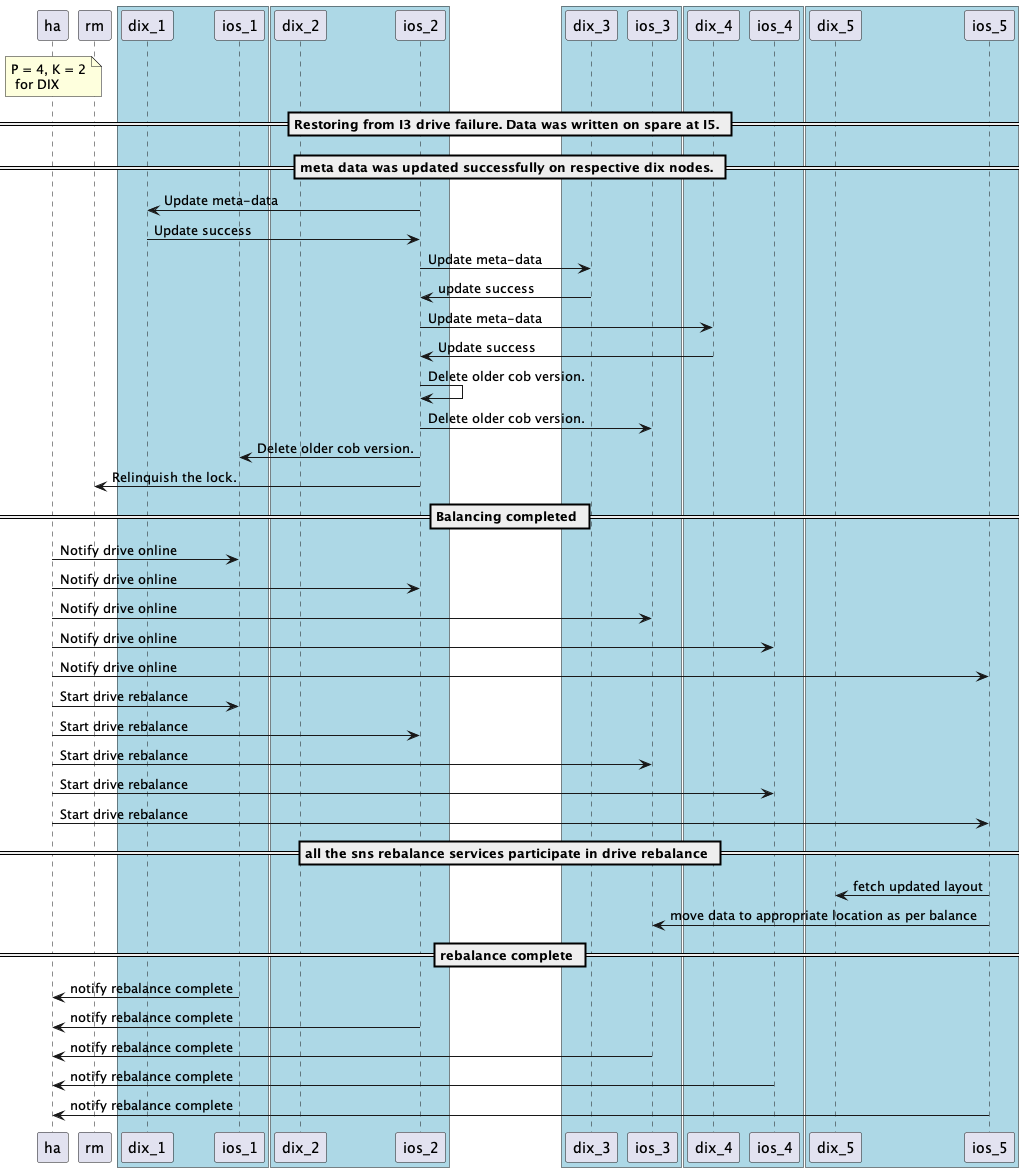

The diagram above was rendered by PlantUML. Its source (embedded in the PNG):
@startuml
participant ha as H
participant rm as R
box #LightBlue
    participant dix_1 as D1
    participant ios_1 as I1
end box
box #LightBlue
    participant dix_2 as D2
    participant ios_2 as I2
end box
box #LightBlue
    participant dix_3 as D3
    participant ios_3 as I3
end box
box #LightBlue
    participant dix_4 as D4
    participant ios_4 as I4
end box
box #LightBlue
    participant dix_5 as D5
    participant ios_5 as I5
end box
note over H
    P = 4, K = 2
     for DIX
end note
== Restoring from I3 drive failure. Data was written on spare at I5. ==
== meta data was updated successfully on respective dix nodes. ==
I2 -> D1: Update meta-data
D1 -> I2: Update success
I2 -> D3: Update meta-data
D3 -> I2: update success
I2 -> D4: Update meta-data
D4 -> I2: Update success
I2 -> I2: Delete older cob version.
I2 -> I3: Delete older cob version.
I2 -> I1: Delete older cob version.
I2 -> R: Relinquish the lock.
== Balancing completed ==
H -> I1: Notify drive online
H -> I2: Notify drive online
H -> I3: Notify drive online
H -> I4: Notify drive online
H -> I5: Notify drive online
H -> I1: Start drive rebalance
H -> I2: Start drive rebalance
H -> I3: Start drive rebalance
H -> I4: Start drive rebalance
H -> I5: Start drive rebalance
== all the sns rebalance services participate in drive rebalance ==
I5 -> D5: fetch updated layout
I5 -> I3: move data to appropriate location as per balance
== rebalance complete ==
I1 -> H: notify rebalance complete
I2 -> H: notify rebalance complete
I3 -> H: notify rebalance complete
I4 -> H: notify rebalance complete
I5 -> H: notify rebalance complete
@enduml